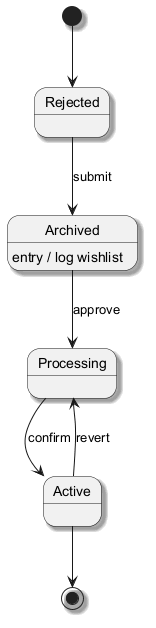

The diagram above was rendered by PlantUML. Its source (embedded in the PNG):
@startuml
skinparam backgroundColor #FFFFFF
skinparam classBackgroundColor #E8F4FA
skinparam classBorderColor #2C7DA0
skinparam shadowing true
[*] --> Rejected
Rejected --> Archived : submit
Archived --> Processing : approve
Archived : entry / log wishlist
Processing --> Active : confirm
Active --> Processing : revert
Active --> [*]
@enduml